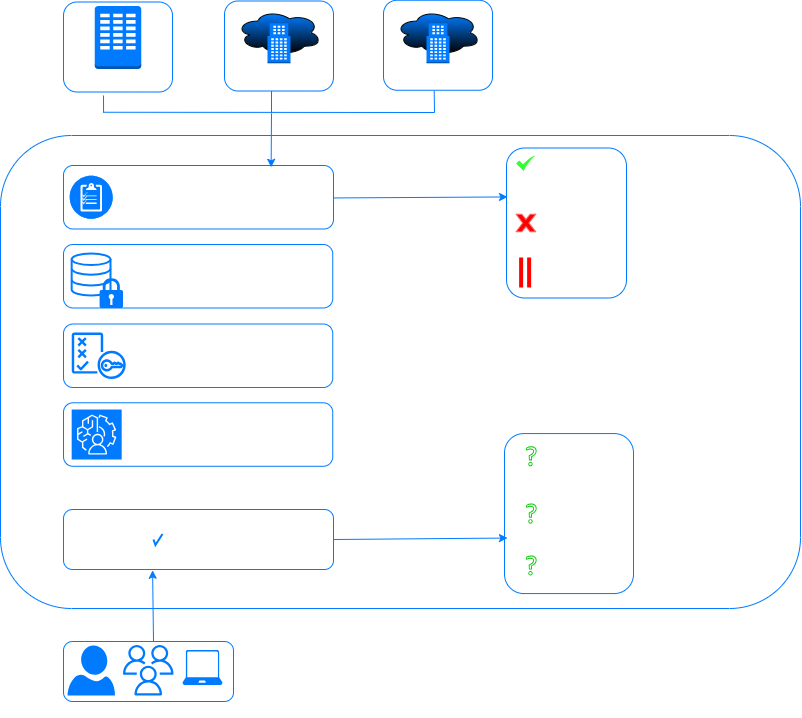

The diagram above was exported from draw.io. Its source (the exported page's mxGraphModel, read from the mxfile embedded in the PNG):
<mxGraphModel dx="389" dy="551" grid="1" gridSize="10" guides="1" tooltips="1" connect="1" arrows="1" fold="1" page="1" pageScale="1" pageWidth="200" pageHeight="200" math="0" shadow="0">
  <root>
    <mxCell id="0" />
    <mxCell id="1" parent="0" />
    <mxCell id="VooZKgHOWb3G3G76fIGx-2" value="Data Center" style="label;whiteSpace=wrap;html=1;align=center;verticalAlign=bottom;spacingLeft=0;spacingBottom=1;imageAlign=center;imageVerticalAlign=top;textShadow=0;fontColor=#FFFFFF;spacingTop=-2;points=[[0,0,0,0,0],[0,0.25,0,0,0],[0,0.5,0,0,0],[0,0.75,0,0,0],[0,1,0,0,0],[0.25,0,0,0,0],[0.25,1,0,0,0],[0.5,0,0,0,0],[0.5,1,0,0,0],[0.75,0,0,0,0],[0.75,1,0,0,0],[0.97,0.95,0,0,0],[1,0,0,0,0],[1,0.25,0,0,0],[1,0.5,0,0,0],[1,0.75,0,0,0]];glass=0;spacing=5;strokeColor=#007bff;rounded=1;fillColor=none;" vertex="1" parent="1">
      <mxGeometry x="853" y="76.5" width="109" height="90" as="geometry" />
    </mxCell>
    <mxCell id="VooZKgHOWb3G3G76fIGx-3" value="" style="rounded=1;whiteSpace=wrap;html=1;strokeColor=#007bff;fillColor=none;" vertex="1" parent="1">
      <mxGeometry x="853" y="716" width="170" height="60" as="geometry" />
    </mxCell>
    <mxCell id="VooZKgHOWb3G3G76fIGx-4" value="Users" style="verticalLabelPosition=bottom;html=1;verticalAlign=top;align=center;strokeColor=none;fillColor=#007bff;shape=mxgraph.azure.user;fontColor=#FFFFFF;" vertex="1" parent="1">
      <mxGeometry x="857" y="720" width="47.5" height="50" as="geometry" />
    </mxCell>
    <mxCell id="VooZKgHOWb3G3G76fIGx-5" value="Workloads" style="verticalLabelPosition=bottom;html=1;verticalAlign=bottom;align=center;strokeColor=none;fillColor=#007bff;shape=mxgraph.azure.laptop;pointerEvents=1;rounded=1;fontColor=#FFFFFF;" vertex="1" parent="1">
      <mxGeometry x="972" y="724.5" width="40" height="35" as="geometry" />
    </mxCell>
    <mxCell id="VooZKgHOWb3G3G76fIGx-6" value="Groups" style="sketch=0;outlineConnect=0;fontColor=#FFFFFF;gradientColor=none;fillColor=#007bff;strokeColor=none;dashed=0;verticalLabelPosition=bottom;verticalAlign=top;align=left;html=1;fontSize=12;fontStyle=0;aspect=fixed;pointerEvents=1;shape=mxgraph.aws4.users;" vertex="1" parent="1">
      <mxGeometry x="912.5" y="719.5" width="50.5" height="50.5" as="geometry" />
    </mxCell>
    <mxCell id="VooZKgHOWb3G3G76fIGx-7" value="" style="outlineConnect=0;dashed=0;verticalLabelPosition=bottom;verticalAlign=top;align=center;html=1;shape=mxgraph.aws3.corporate_data_center;fillColor=#007bff;gradientColor=none;" vertex="1" parent="1">
      <mxGeometry x="884.25" y="80.5" width="46.5" height="63" as="geometry" />
    </mxCell>
    <mxCell id="VooZKgHOWb3G3G76fIGx-8" value="IAAS" style="label;whiteSpace=wrap;html=1;align=center;verticalAlign=bottom;spacingLeft=0;spacingBottom=1;imageAlign=center;imageVerticalAlign=top;textShadow=0;fontColor=#FFFFFF;spacingTop=-2;points=[[0,0,0,0,0],[0,0.25,0,0,0],[0,0.5,0,0,0],[0,0.75,0,0,0],[0,1,0,0,0],[0.25,0,0,0,0],[0.25,1,0,0,0],[0.5,0,0,0,0],[0.5,1,0,0,0],[0.75,0,0,0,0],[0.75,1,0,0,0],[0.97,0.95,0,0,0],[1,0,0,0,0],[1,0.25,0,0,0],[1,0.5,0,0,0],[1,0.75,0,0,0]];glass=0;spacing=5;strokeColor=#007bff;rounded=1;fillColor=none;" vertex="1" parent="1">
      <mxGeometry x="1014" y="75.5" width="109" height="90" as="geometry" />
    </mxCell>
    <mxCell id="VooZKgHOWb3G3G76fIGx-9" value="SAAS" style="label;whiteSpace=wrap;html=1;align=center;verticalAlign=bottom;spacingLeft=0;spacingBottom=1;imageAlign=center;imageVerticalAlign=top;textShadow=0;fontColor=#FFFFFF;spacingTop=-2;points=[[0,0,0,0,0],[0,0.25,0,0,0],[0,0.5,0,0,0],[0,0.75,0,0,0],[0,1,0,0,0],[0.25,0,0,0,0],[0.25,1,0,0,0],[0.5,0,0,0,0],[0.5,1,0,0,0],[0.75,0,0,0,0],[0.75,1,0,0,0],[0.97,0.95,0,0,0],[1,0,0,0,0],[1,0.25,0,0,0],[1,0.5,0,0,0],[1,0.75,0,0,0]];glass=0;spacing=5;strokeColor=#007bff;rounded=1;fillColor=none;" vertex="1" parent="1">
      <mxGeometry x="1173" y="74.75" width="109" height="90" as="geometry" />
    </mxCell>
    <mxCell id="VooZKgHOWb3G3G76fIGx-10" value="" style="ellipse;shape=cloud;whiteSpace=wrap;html=1;fillColor=#007bff;gradientColor=default;" vertex="1" parent="1">
      <mxGeometry x="1026" y="84.25" width="85" height="45.5" as="geometry" />
    </mxCell>
    <mxCell id="VooZKgHOWb3G3G76fIGx-11" value="" style="outlineConnect=0;dashed=0;verticalLabelPosition=bottom;verticalAlign=top;align=center;html=1;shape=mxgraph.aws3.office_building;fillColor=#007bff;gradientColor=none;" vertex="1" parent="1">
      <mxGeometry x="1057" y="97.75" width="23" height="40" as="geometry" />
    </mxCell>
    <mxCell id="VooZKgHOWb3G3G76fIGx-12" value="" style="ellipse;shape=cloud;whiteSpace=wrap;html=1;fillColor=#007bff;gradientColor=default;" vertex="1" parent="1">
      <mxGeometry x="1185" y="84.25" width="85" height="45.5" as="geometry" />
    </mxCell>
    <mxCell id="VooZKgHOWb3G3G76fIGx-13" value="" style="outlineConnect=0;dashed=0;verticalLabelPosition=bottom;verticalAlign=top;align=center;html=1;shape=mxgraph.aws3.office_building;fillColor=#007bff;gradientColor=none;" vertex="1" parent="1">
      <mxGeometry x="1216" y="97.75" width="23" height="40" as="geometry" />
    </mxCell>
    <mxCell id="VooZKgHOWb3G3G76fIGx-14" value="&lt;blockquote style=&quot;margin: 0 0 0 40px; border: none; padding: 0px;&quot;&gt;&lt;blockquote style=&quot;margin: 0 0 0 40px; border: none; padding: 0px;&quot;&gt;&lt;blockquote style=&quot;margin: 0 0 0 40px; border: none; padding: 0px;&quot;&gt;&lt;blockquote style=&quot;margin: 0 0 0 40px; border: none; padding: 0px;&quot;&gt;&lt;blockquote style=&quot;margin: 0 0 0 40px; border: none; padding: 0px;&quot;&gt;&lt;blockquote style=&quot;margin: 0 0 0 40px; border: none; padding: 0px;&quot;&gt;&lt;blockquote style=&quot;margin: 0 0 0 40px; border: none; padding: 0px;&quot;&gt;&lt;blockquote style=&quot;margin: 0 0 0 40px; border: none; padding: 0px;&quot;&gt;&lt;blockquote style=&quot;margin: 0 0 0 40px; border: none; padding: 0px;&quot;&gt;&lt;blockquote style=&quot;margin: 0 0 0 40px; border: none; padding: 0px;&quot;&gt;&lt;blockquote style=&quot;margin: 0 0 0 40px; border: none; padding: 0px;&quot;&gt;&lt;blockquote style=&quot;margin: 0 0 0 40px; border: none; padding: 0px;&quot;&gt;&lt;blockquote style=&quot;margin: 0 0 0 40px; border: none; padding: 0px;&quot;&gt;&lt;blockquote style=&quot;margin: 0 0 0 40px; border: none; padding: 0px;&quot;&gt;&lt;blockquote style=&quot;margin: 0 0 0 40px; border: none; padding: 0px;&quot;&gt;Denovo Core Inspection&lt;/blockquote&gt;&lt;/blockquote&gt;&lt;/blockquote&gt;&lt;/blockquote&gt;&lt;/blockquote&gt;&lt;/blockquote&gt;&lt;/blockquote&gt;&lt;/blockquote&gt;&lt;/blockquote&gt;&lt;/blockquote&gt;&lt;/blockquote&gt;&lt;/blockquote&gt;&lt;/blockquote&gt;&lt;/blockquote&gt;&lt;/blockquote&gt;" style="html=1;dashed=0;whiteSpace=wrap;rounded=1;strokeColor=#007bff;verticalAlign=top;fillColor=none;fontColor=#FFFFFF;" vertex="1" parent="1">
      <mxGeometry x="790" y="210" width="800" height="473" as="geometry" />
    </mxCell>
    <mxCell id="VooZKgHOWb3G3G76fIGx-15" value="Verification" style="rounded=1;whiteSpace=wrap;html=1;strokeColor=#007bff;fillColor=none;fontColor=#FFFFFF;" vertex="1" parent="1">
      <mxGeometry x="853" y="584" width="270" height="60" as="geometry" />
    </mxCell>
    <mxCell id="VooZKgHOWb3G3G76fIGx-16" value="What&lt;div&gt;&lt;br&gt;&lt;/div&gt;&lt;div&gt;&lt;br&gt;&lt;/div&gt;&lt;div&gt;&lt;br&gt;&lt;/div&gt;&lt;div&gt;context&lt;/div&gt;&lt;div&gt;&lt;br&gt;&lt;/div&gt;&lt;div&gt;&lt;br&gt;&lt;/div&gt;&lt;div&gt;&lt;br&gt;&lt;/div&gt;&lt;div&gt;Who&lt;/div&gt;" style="whiteSpace=wrap;html=1;verticalAlign=middle;spacingBottom=0;strokeColor=#007bff;fillColor=none;rounded=1;fontColor=#FFFFFF;" vertex="1" parent="1">
      <mxGeometry x="1294" y="508.06" width="129" height="160" as="geometry" />
    </mxCell>
    <mxCell id="VooZKgHOWb3G3G76fIGx-17" value="" style="sketch=0;outlineConnect=0;fontColor=#232F3E;gradientColor=none;fillColor=#00CC00;strokeColor=none;dashed=0;verticalLabelPosition=bottom;verticalAlign=top;align=center;html=1;fontSize=12;fontStyle=0;aspect=fixed;pointerEvents=1;shape=mxgraph.aws4.question;" vertex="1" parent="1">
      <mxGeometry x="1315.62" y="520.78" width="10.51" height="20" as="geometry" />
    </mxCell>
    <mxCell id="VooZKgHOWb3G3G76fIGx-18" value="" style="html=1;verticalLabelPosition=bottom;labelBackgroundColor=#ffffff;verticalAlign=top;shadow=0;dashed=0;strokeWidth=2;shape=mxgraph.ios7.misc.check;strokeColor=#007bff;" vertex="1" parent="1">
      <mxGeometry x="943" y="608.5" width="9" height="11" as="geometry" />
    </mxCell>
    <mxCell id="VooZKgHOWb3G3G76fIGx-19" value="" style="endArrow=classic;html=1;rounded=0;entryX=0.023;entryY=0.653;entryDx=0;entryDy=0;strokeColor=#007bff;exitX=1;exitY=0.5;exitDx=0;exitDy=0;entryPerimeter=0;" edge="1" parent="1" source="VooZKgHOWb3G3G76fIGx-15" target="VooZKgHOWb3G3G76fIGx-16">
      <mxGeometry width="50" height="50" relative="1" as="geometry">
        <mxPoint x="1123" y="610" as="sourcePoint" />
        <mxPoint x="1212.38" y="614" as="targetPoint" />
      </mxGeometry>
    </mxCell>
    <mxCell id="VooZKgHOWb3G3G76fIGx-20" value="Policy" style="rounded=1;whiteSpace=wrap;html=1;strokeColor=#007bff;fillColor=none;fontColor=#FFFFFF;" vertex="1" parent="1">
      <mxGeometry x="853" y="240" width="270" height="63.5" as="geometry" />
    </mxCell>
    <mxCell id="VooZKgHOWb3G3G76fIGx-21" value="" style="fillColor=#007bff;verticalLabelPosition=bottom;sketch=0;html=1;strokeColor=#ffffff;verticalAlign=top;align=center;points=[[0.145,0.145,0],[0.5,0,0],[0.855,0.145,0],[1,0.5,0],[0.855,0.855,0],[0.5,1,0],[0.145,0.855,0],[0,0.5,0]];pointerEvents=1;shape=mxgraph.cisco_safe.compositeIcon;bgIcon=ellipse;resIcon=mxgraph.cisco_safe.capability.policy_configuration;" vertex="1" parent="1">
      <mxGeometry x="859.25" y="250.25" width="43" height="43" as="geometry" />
    </mxCell>
    <mxCell id="VooZKgHOWb3G3G76fIGx-22" value="ALLOW&lt;br&gt;&lt;br&gt;&lt;br&gt;&lt;br&gt;BLOCK&lt;br&gt;&lt;br&gt;&lt;br&gt;&lt;br&gt;&amp;nbsp; &amp;nbsp;ISOLATE" style="whiteSpace=wrap;html=1;verticalAlign=top;spacingBottom=0;strokeColor=#007bff;rounded=1;fillColor=none;fontColor=#FFFFFF;align=center;" vertex="1" parent="1">
      <mxGeometry x="1296" y="222.5" width="120" height="150" as="geometry" />
    </mxCell>
    <mxCell id="VooZKgHOWb3G3G76fIGx-23" value="" style="sketch=0;html=1;aspect=fixed;strokeColor=none;shadow=0;fillColor=#33FF33;verticalAlign=top;labelPosition=center;verticalLabelPosition=bottom;shape=mxgraph.gcp2.check" vertex="1" parent="1">
      <mxGeometry x="1305.62" y="230" width="19.38" height="15.5" as="geometry" />
    </mxCell>
    <mxCell id="VooZKgHOWb3G3G76fIGx-24" value="" style="verticalLabelPosition=bottom;verticalAlign=top;html=1;shape=mxgraph.basic.x;strokeColor=#FF6666;fillColor=#FF0000;" vertex="1" parent="1">
      <mxGeometry x="1305.62" y="288.75" width="19.69" height="17.5" as="geometry" />
    </mxCell>
    <mxCell id="VooZKgHOWb3G3G76fIGx-25" value="" style="line;strokeWidth=4;direction=south;html=1;perimeter=backbonePerimeter;points=[];outlineConnect=0;strokeColor=#FF0000;" vertex="1" parent="1">
      <mxGeometry x="1305.62" y="332" width="10" height="30" as="geometry" />
    </mxCell>
    <mxCell id="VooZKgHOWb3G3G76fIGx-26" value="" style="line;strokeWidth=4;direction=south;html=1;perimeter=backbonePerimeter;points=[];outlineConnect=0;strokeColor=#FF0000;" vertex="1" parent="1">
      <mxGeometry x="1313.62" y="332" width="10" height="30" as="geometry" />
    </mxCell>
    <mxCell id="VooZKgHOWb3G3G76fIGx-27" value="" style="sketch=0;outlineConnect=0;fontColor=#232F3E;gradientColor=none;fillColor=#00CC00;strokeColor=none;dashed=0;verticalLabelPosition=bottom;verticalAlign=top;align=center;html=1;fontSize=12;fontStyle=0;aspect=fixed;pointerEvents=1;shape=mxgraph.aws4.question;" vertex="1" parent="1">
      <mxGeometry x="1315.62" y="578.06" width="10.51" height="20" as="geometry" />
    </mxCell>
    <mxCell id="VooZKgHOWb3G3G76fIGx-28" value="" style="sketch=0;outlineConnect=0;fontColor=#232F3E;gradientColor=none;fillColor=#00CC00;strokeColor=none;dashed=0;verticalLabelPosition=bottom;verticalAlign=top;align=center;html=1;fontSize=12;fontStyle=0;aspect=fixed;pointerEvents=1;shape=mxgraph.aws4.question;" vertex="1" parent="1">
      <mxGeometry x="1315.62" y="630" width="10.51" height="20" as="geometry" />
    </mxCell>
    <mxCell id="VooZKgHOWb3G3G76fIGx-29" value="Data Loss prevention" style="rounded=1;whiteSpace=wrap;html=1;strokeColor=#007bff;align=center;fontSize=11.5;fillColor=none;fontColor=#FFFFFF;" vertex="1" parent="1">
      <mxGeometry x="853" y="319" width="269.25" height="63.5" as="geometry" />
    </mxCell>
    <mxCell id="VooZKgHOWb3G3G76fIGx-30" value="AI-Assisted Automatic&amp;nbsp;&lt;br&gt;Policy Generation" style="rounded=1;whiteSpace=wrap;html=1;strokeColor=#007bff;align=center;fontSize=11.5;labelBorderColor=none;labelBackgroundColor=none;fillColor=none;fontColor=#FFFFFF;verticalAlign=middle;" vertex="1" parent="1">
      <mxGeometry x="853" y="398.5" width="269.25" height="63.5" as="geometry" />
    </mxCell>
    <mxCell id="VooZKgHOWb3G3G76fIGx-31" value="AI Powered Threat Analysis" style="rounded=1;whiteSpace=wrap;html=1;strokeColor=#007bff;fontSize=11.5;fillColor=none;fontColor=#FFFFFF;" vertex="1" parent="1">
      <mxGeometry x="853" y="477.28" width="269.25" height="63.5" as="geometry" />
    </mxCell>
    <mxCell id="VooZKgHOWb3G3G76fIGx-32" value="" style="html=1;verticalLabelPosition=bottom;align=center;labelBackgroundColor=none;verticalAlign=top;strokeWidth=2;strokeColor=#007bff;shadow=0;dashed=0;shape=mxgraph.ios7.icons.data;fillColor=none;" vertex="1" parent="1">
      <mxGeometry x="861.18" y="328" width="38.82" height="42" as="geometry" />
    </mxCell>
    <mxCell id="VooZKgHOWb3G3G76fIGx-33" value="" style="sketch=0;aspect=fixed;pointerEvents=1;shadow=0;dashed=0;html=1;strokeColor=none;labelPosition=center;verticalLabelPosition=bottom;verticalAlign=top;align=center;fillColor=#007bff;shape=mxgraph.mscae.enterprise.lock" vertex="1" parent="1">
      <mxGeometry x="889.1" y="352.5" width="23.4" height="30" as="geometry" />
    </mxCell>
    <mxCell id="VooZKgHOWb3G3G76fIGx-34" value="" style="outlineConnect=0;fontColor=#232F3E;gradientColor=none;fillColor=#007bff;strokeColor=none;dashed=0;verticalLabelPosition=bottom;verticalAlign=top;align=center;html=1;fontSize=12;fontStyle=0;aspect=fixed;pointerEvents=1;shape=mxgraph.aws4.policy;rounded=1;" vertex="1" parent="1">
      <mxGeometry x="861.1800000000001" y="407" width="54.14" height="46.5" as="geometry" />
    </mxCell>
    <mxCell id="VooZKgHOWb3G3G76fIGx-35" value="" style="points=[[0,0,0],[0.25,0,0],[0.5,0,0],[0.75,0,0],[1,0,0],[0,1,0],[0.25,1,0],[0.5,1,0],[0.75,1,0],[1,1,0],[0,0.25,0],[0,0.5,0],[0,0.75,0],[1,0.25,0],[1,0.5,0],[1,0.75,0]];outlineConnect=0;fontColor=#232F3E;fillColor=#007bff;strokeColor=#ffffff;dashed=0;verticalLabelPosition=bottom;verticalAlign=top;align=center;html=1;fontSize=12;fontStyle=0;aspect=fixed;shape=mxgraph.aws4.resourceIcon;resIcon=mxgraph.aws4.augmented_ai;rounded=1;" vertex="1" parent="1">
      <mxGeometry x="861.18" y="484.03000000000003" width="50" height="50" as="geometry" />
    </mxCell>
    <mxCell id="VooZKgHOWb3G3G76fIGx-36" value="" style="endArrow=classic;html=1;rounded=0;entryX=0.023;entryY=0.653;entryDx=0;entryDy=0;strokeColor=#007bff;exitX=1;exitY=0.5;exitDx=0;exitDy=0;entryPerimeter=0;" edge="1" parent="1">
      <mxGeometry width="50" height="50" relative="1" as="geometry">
        <mxPoint x="1123" y="272.44" as="sourcePoint" />
        <mxPoint x="1297" y="271.44" as="targetPoint" />
      </mxGeometry>
    </mxCell>
    <mxCell id="VooZKgHOWb3G3G76fIGx-37" value="" style="endArrow=none;html=1;rounded=0;strokeColor=#007bff;" edge="1" parent="1">
      <mxGeometry width="50" height="50" relative="1" as="geometry">
        <mxPoint x="893" y="186.75" as="sourcePoint" />
        <mxPoint x="1224.25" y="187" as="targetPoint" />
      </mxGeometry>
    </mxCell>
    <mxCell id="VooZKgHOWb3G3G76fIGx-38" value="" style="endArrow=classic;html=1;rounded=0;entryX=0.769;entryY=0.028;entryDx=0;entryDy=0;entryPerimeter=0;fontColor=#007bff;strokeColor=#007bff;" edge="1" parent="1" target="VooZKgHOWb3G3G76fIGx-20">
      <mxGeometry width="50" height="50" relative="1" as="geometry">
        <mxPoint x="1061" y="187.75" as="sourcePoint" />
        <mxPoint x="1111" y="137.75" as="targetPoint" />
      </mxGeometry>
    </mxCell>
    <mxCell id="VooZKgHOWb3G3G76fIGx-39" value="" style="endArrow=none;html=1;rounded=0;entryX=0.465;entryY=1.008;entryDx=0;entryDy=0;entryPerimeter=0;strokeColor=#007bff;" edge="1" parent="1" target="VooZKgHOWb3G3G76fIGx-9">
      <mxGeometry width="50" height="50" relative="1" as="geometry">
        <mxPoint x="1224" y="186.75" as="sourcePoint" />
        <mxPoint x="1274" y="136.75" as="targetPoint" />
      </mxGeometry>
    </mxCell>
    <mxCell id="VooZKgHOWb3G3G76fIGx-40" value="" style="endArrow=none;html=1;rounded=0;strokeColor=#007bff;" edge="1" parent="1">
      <mxGeometry width="50" height="50" relative="1" as="geometry">
        <mxPoint x="893.0699999999999" y="187.25" as="sourcePoint" />
        <mxPoint x="893" y="170" as="targetPoint" />
      </mxGeometry>
    </mxCell>
    <mxCell id="VooZKgHOWb3G3G76fIGx-41" value="" style="endArrow=classic;html=1;rounded=0;entryX=0.33;entryY=1.013;entryDx=0;entryDy=0;entryPerimeter=0;strokeColor=#007bff;" edge="1" parent="1" target="VooZKgHOWb3G3G76fIGx-15">
      <mxGeometry width="50" height="50" relative="1" as="geometry">
        <mxPoint x="943" y="716" as="sourcePoint" />
        <mxPoint x="993" y="666" as="targetPoint" />
      </mxGeometry>
    </mxCell>
    <mxCell id="VooZKgHOWb3G3G76fIGx-42" value="" style="endArrow=none;html=1;rounded=0;entryX=0.465;entryY=1.008;entryDx=0;entryDy=0;entryPerimeter=0;strokeColor=#007bff;" edge="1" parent="1">
      <mxGeometry width="50" height="50" relative="1" as="geometry">
        <mxPoint x="1061" y="187.25" as="sourcePoint" />
        <mxPoint x="1061" y="165.5" as="targetPoint" />
      </mxGeometry>
    </mxCell>
  </root>
</mxGraphModel>